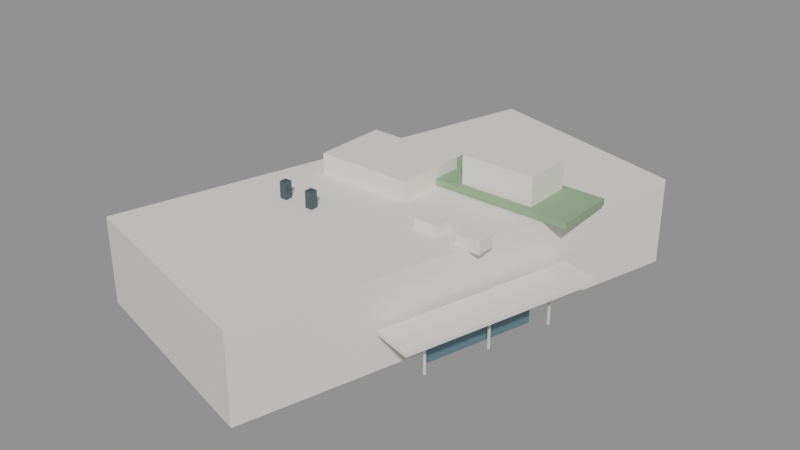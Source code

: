 # Source: fong_shu_chuen_hall.blend  (saved by Blender 5.2.45; exported with 4.5.12 LTS)
import bpy
from mathutils import Matrix  # noqa: F401  (used for matrix-valued properties, if any)

bpy.ops.wm.read_factory_settings(use_empty=True)
scene = bpy.context.scene
scene.name = 'Scene'

# ---- materials (node trees are filled in below, after node groups)
mat_gen_upper = bpy.data.materials.new('GEN_upper')
mat_gen_upper.diffuse_color = (0.88, 0.85, 0.79, 1.0)
mat_gen_white = bpy.data.materials.new('GEN_white')
mat_gen_white.diffuse_color = (0.9, 0.87, 0.81, 1.0)
mat_gen_dark = bpy.data.materials.new('GEN_dark')
mat_gen_dark.diffuse_color = (0.08, 0.12, 0.14, 1.0)
mat_gen_green = bpy.data.materials.new('GEN_green')
mat_gen_green.diffuse_color = (0.28, 0.42, 0.24, 1.0)
mat_gen_glass = bpy.data.materials.new('GEN_glass')
mat_gen_glass.diffuse_color = (0.16, 0.28, 0.32, 1.0)

# ---- material node trees
mat_gen_upper.use_nodes = True; mat_gen_upper.node_tree.nodes.clear()
_N = mat_gen_upper.node_tree.nodes; _L = mat_gen_upper.node_tree.links
n0 = _N.new('ShaderNodeBsdfPrincipled'); n0.name = 'Principled BSDF'; n0.location = (-200, 100)
n0.inputs[0].default_value = (0.88, 0.85, 0.79, 1.0)
n0.inputs[2].default_value = 0.6
n0.inputs[10].default_value = 0.005
n1 = _N.new('ShaderNodeOutputMaterial'); n1.name = 'Material Output'; n1.location = (200, 100)
_L.new(n0.outputs[0], n1.inputs[0])
n1.is_active_output = True
mat_gen_white.use_nodes = True; mat_gen_white.node_tree.nodes.clear()
_N = mat_gen_white.node_tree.nodes; _L = mat_gen_white.node_tree.links
n0 = _N.new('ShaderNodeBsdfPrincipled'); n0.name = 'Principled BSDF'; n0.location = (-200, 100)
n0.inputs[0].default_value = (0.9, 0.87, 0.81, 1.0)
n0.inputs[2].default_value = 0.6
n0.inputs[10].default_value = 0.005
n1 = _N.new('ShaderNodeOutputMaterial'); n1.name = 'Material Output'; n1.location = (200, 100)
_L.new(n0.outputs[0], n1.inputs[0])
n1.is_active_output = True
mat_gen_dark.use_nodes = True; mat_gen_dark.node_tree.nodes.clear()
_N = mat_gen_dark.node_tree.nodes; _L = mat_gen_dark.node_tree.links
n0 = _N.new('ShaderNodeBsdfPrincipled'); n0.name = 'Principled BSDF'; n0.location = (-200, 100)
n0.inputs[0].default_value = (0.08, 0.12, 0.14, 1.0)
n0.inputs[1].default_value = 0.4
n0.inputs[2].default_value = 0.25
n0.inputs[10].default_value = 0.005
n1 = _N.new('ShaderNodeOutputMaterial'); n1.name = 'Material Output'; n1.location = (200, 100)
_L.new(n0.outputs[0], n1.inputs[0])
n1.is_active_output = True
mat_gen_green.use_nodes = True; mat_gen_green.node_tree.nodes.clear()
_N = mat_gen_green.node_tree.nodes; _L = mat_gen_green.node_tree.links
n0 = _N.new('ShaderNodeBsdfPrincipled'); n0.name = 'Principled BSDF'; n0.location = (-200, 100)
n0.inputs[0].default_value = (0.28, 0.42, 0.24, 1.0)
n0.inputs[2].default_value = 1.0
n0.inputs[10].default_value = 0.005
n1 = _N.new('ShaderNodeOutputMaterial'); n1.name = 'Material Output'; n1.location = (200, 100)
_L.new(n0.outputs[0], n1.inputs[0])
n1.is_active_output = True
mat_gen_glass.use_nodes = True; mat_gen_glass.node_tree.nodes.clear()
_N = mat_gen_glass.node_tree.nodes; _L = mat_gen_glass.node_tree.links
n0 = _N.new('ShaderNodeBsdfPrincipled'); n0.name = 'Principled BSDF'; n0.location = (-200, 100)
n0.inputs[0].default_value = (0.16, 0.28, 0.32, 1.0)
n0.inputs[1].default_value = 0.35
n0.inputs[2].default_value = 0.12
n0.inputs[10].default_value = 0.005
n1 = _N.new('ShaderNodeOutputMaterial'); n1.name = 'Material Output'; n1.location = (200, 100)
_L.new(n0.outputs[0], n1.inputs[0])
n1.is_active_output = True

# ---- meshes
me_fong_shu_chuen_hall_mass = bpy.data.meshes.new('Fong Shu Chuen Hall_mass')
me_fong_shu_chuen_hall_mass.from_pydata([(13.43, 15.28, 0.0), (3.73, -19.93, 0.0), (-13.49, -15.17, 0.0), (-3.66, 19.93, 0.0), (13.43, 15.28, 6.4), (3.73, -19.93, 6.4), (-13.49, -15.17, 6.4), (-3.66, 19.93, 6.4)], [], [(0, 4, 5, 1), (1, 5, 6, 2), (2, 6, 7, 3), (3, 7, 4, 0), (4, 7, 6, 5), (3, 0, 1, 2)])
me_fong_shu_chuen_hall_mass.materials.append(mat_gen_upper)
me_fong_shu_chuen_hall_mass.update()
me_fong_shu_chuen_hall_parapet = bpy.data.meshes.new('Fong Shu Chuen Hall_parapet')
me_fong_shu_chuen_hall_parapet.from_pydata([(13.43, 15.28, 6.4), (3.73, -19.93, 6.4), (-13.49, -15.17, 6.4), (-3.66, 19.93, 6.4), (13.43, 15.28, 6.95), (3.73, -19.93, 6.95), (-13.49, -15.17, 6.95), (-3.66, 19.93, 6.95)], [], [(0, 4, 5, 1), (1, 5, 6, 2), (2, 6, 7, 3), (3, 7, 4, 0), (4, 7, 6, 5), (3, 0, 1, 2)])
me_fong_shu_chuen_hall_parapet.materials.append(mat_gen_white)
me_fong_shu_chuen_hall_parapet.update()
me_cube = bpy.data.meshes.new('Cube')
me_cube.from_pydata([(-0.5, -0.5, -0.5), (-0.5, -0.5, 0.5), (-0.5, 0.5, -0.5), (-0.5, 0.5, 0.5), (0.5, -0.5, -0.5), (0.5, -0.5, 0.5), (0.5, 0.5, -0.5), (0.5, 0.5, 0.5)], [], [(0, 1, 3, 2), (2, 3, 7, 6), (6, 7, 5, 4), (4, 5, 1, 0), (2, 6, 4, 0), (7, 3, 1, 5)])
_uv = me_cube.uv_layers.new(name='UVMap')
_uv.uv.foreach_set('vector', [0.375, 0.0, 0.625, 0.0, 0.625, 0.25, 0.375, 0.25, 0.375, 0.25, 0.625, 0.25, 0.625, 0.5, 0.375, 0.5, 0.375, 0.5, 0.625, 0.5, 0.625, 0.75, 0.375, 0.75, 0.375, 0.75, 0.625, 0.75, 0.625, 1.0, 0.375, 1.0, 0.125, 0.5, 0.375, 0.5, 0.375, 0.75, 0.125, 0.75, 0.625, 0.5, 0.875, 0.5, 0.875, 0.75, 0.625, 0.75])
me_cube.materials.append(mat_gen_white)
me_cube.update()
me_cube_001 = bpy.data.meshes.new('Cube.001')
me_cube_001.from_pydata([(-0.5, -0.5, -0.5), (-0.5, -0.5, 0.5), (-0.5, 0.5, -0.5), (-0.5, 0.5, 0.5), (0.5, -0.5, -0.5), (0.5, -0.5, 0.5), (0.5, 0.5, -0.5), (0.5, 0.5, 0.5)], [], [(0, 1, 3, 2), (2, 3, 7, 6), (6, 7, 5, 4), (4, 5, 1, 0), (2, 6, 4, 0), (7, 3, 1, 5)])
_uv = me_cube_001.uv_layers.new(name='UVMap')
_uv.uv.foreach_set('vector', [0.375, 0.0, 0.625, 0.0, 0.625, 0.25, 0.375, 0.25, 0.375, 0.25, 0.625, 0.25, 0.625, 0.5, 0.375, 0.5, 0.375, 0.5, 0.625, 0.5, 0.625, 0.75, 0.375, 0.75, 0.375, 0.75, 0.625, 0.75, 0.625, 1.0, 0.375, 1.0, 0.125, 0.5, 0.375, 0.5, 0.375, 0.75, 0.125, 0.75, 0.625, 0.5, 0.875, 0.5, 0.875, 0.75, 0.625, 0.75])
me_cube_001.materials.append(mat_gen_white)
me_cube_001.update()
me_cube_002 = bpy.data.meshes.new('Cube.002')
me_cube_002.from_pydata([(-0.5, -0.5, -0.5), (-0.5, -0.5, 0.5), (-0.5, 0.5, -0.5), (-0.5, 0.5, 0.5), (0.5, -0.5, -0.5), (0.5, -0.5, 0.5), (0.5, 0.5, -0.5), (0.5, 0.5, 0.5)], [], [(0, 1, 3, 2), (2, 3, 7, 6), (6, 7, 5, 4), (4, 5, 1, 0), (2, 6, 4, 0), (7, 3, 1, 5)])
_uv = me_cube_002.uv_layers.new(name='UVMap')
_uv.uv.foreach_set('vector', [0.375, 0.0, 0.625, 0.0, 0.625, 0.25, 0.375, 0.25, 0.375, 0.25, 0.625, 0.25, 0.625, 0.5, 0.375, 0.5, 0.375, 0.5, 0.625, 0.5, 0.625, 0.75, 0.375, 0.75, 0.375, 0.75, 0.625, 0.75, 0.625, 1.0, 0.375, 1.0, 0.125, 0.5, 0.375, 0.5, 0.375, 0.75, 0.125, 0.75, 0.625, 0.5, 0.875, 0.5, 0.875, 0.75, 0.625, 0.75])
me_cube_002.materials.append(mat_gen_white)
me_cube_002.update()
me_cube_003 = bpy.data.meshes.new('Cube.003')
me_cube_003.from_pydata([(-0.5, -0.5, -0.5), (-0.5, -0.5, 0.5), (-0.5, 0.5, -0.5), (-0.5, 0.5, 0.5), (0.5, -0.5, -0.5), (0.5, -0.5, 0.5), (0.5, 0.5, -0.5), (0.5, 0.5, 0.5)], [], [(0, 1, 3, 2), (2, 3, 7, 6), (6, 7, 5, 4), (4, 5, 1, 0), (2, 6, 4, 0), (7, 3, 1, 5)])
_uv = me_cube_003.uv_layers.new(name='UVMap')
_uv.uv.foreach_set('vector', [0.375, 0.0, 0.625, 0.0, 0.625, 0.25, 0.375, 0.25, 0.375, 0.25, 0.625, 0.25, 0.625, 0.5, 0.375, 0.5, 0.375, 0.5, 0.625, 0.5, 0.625, 0.75, 0.375, 0.75, 0.375, 0.75, 0.625, 0.75, 0.625, 1.0, 0.375, 1.0, 0.125, 0.5, 0.375, 0.5, 0.375, 0.75, 0.125, 0.75, 0.625, 0.5, 0.875, 0.5, 0.875, 0.75, 0.625, 0.75])
me_cube_003.materials.append(mat_gen_dark)
me_cube_003.update()
me_cube_004 = bpy.data.meshes.new('Cube.004')
me_cube_004.from_pydata([(-0.5, -0.5, -0.5), (-0.5, -0.5, 0.5), (-0.5, 0.5, -0.5), (-0.5, 0.5, 0.5), (0.5, -0.5, -0.5), (0.5, -0.5, 0.5), (0.5, 0.5, -0.5), (0.5, 0.5, 0.5)], [], [(0, 1, 3, 2), (2, 3, 7, 6), (6, 7, 5, 4), (4, 5, 1, 0), (2, 6, 4, 0), (7, 3, 1, 5)])
_uv = me_cube_004.uv_layers.new(name='UVMap')
_uv.uv.foreach_set('vector', [0.375, 0.0, 0.625, 0.0, 0.625, 0.25, 0.375, 0.25, 0.375, 0.25, 0.625, 0.25, 0.625, 0.5, 0.375, 0.5, 0.375, 0.5, 0.625, 0.5, 0.625, 0.75, 0.375, 0.75, 0.375, 0.75, 0.625, 0.75, 0.625, 1.0, 0.375, 1.0, 0.125, 0.5, 0.375, 0.5, 0.375, 0.75, 0.125, 0.75, 0.625, 0.5, 0.875, 0.5, 0.875, 0.75, 0.625, 0.75])
me_cube_004.materials.append(mat_gen_dark)
me_cube_004.update()
me_cube_005 = bpy.data.meshes.new('Cube.005')
me_cube_005.from_pydata([(-0.5, -0.5, -0.5), (-0.5, -0.5, 0.5), (-0.5, 0.5, -0.5), (-0.5, 0.5, 0.5), (0.5, -0.5, -0.5), (0.5, -0.5, 0.5), (0.5, 0.5, -0.5), (0.5, 0.5, 0.5)], [], [(0, 1, 3, 2), (2, 3, 7, 6), (6, 7, 5, 4), (4, 5, 1, 0), (2, 6, 4, 0), (7, 3, 1, 5)])
_uv = me_cube_005.uv_layers.new(name='UVMap')
_uv.uv.foreach_set('vector', [0.375, 0.0, 0.625, 0.0, 0.625, 0.25, 0.375, 0.25, 0.375, 0.25, 0.625, 0.25, 0.625, 0.5, 0.375, 0.5, 0.375, 0.5, 0.625, 0.5, 0.625, 0.75, 0.375, 0.75, 0.375, 0.75, 0.625, 0.75, 0.625, 1.0, 0.375, 1.0, 0.125, 0.5, 0.375, 0.5, 0.375, 0.75, 0.125, 0.75, 0.625, 0.5, 0.875, 0.5, 0.875, 0.75, 0.625, 0.75])
me_cube_005.materials.append(mat_gen_green)
me_cube_005.update()
me_cube_006 = bpy.data.meshes.new('Cube.006')
me_cube_006.from_pydata([(-0.5, -0.5, -0.5), (-0.5, -0.5, 0.5), (-0.5, 0.5, -0.5), (-0.5, 0.5, 0.5), (0.5, -0.5, -0.5), (0.5, -0.5, 0.5), (0.5, 0.5, -0.5), (0.5, 0.5, 0.5)], [], [(0, 1, 3, 2), (2, 3, 7, 6), (6, 7, 5, 4), (4, 5, 1, 0), (2, 6, 4, 0), (7, 3, 1, 5)])
_uv = me_cube_006.uv_layers.new(name='UVMap')
_uv.uv.foreach_set('vector', [0.375, 0.0, 0.625, 0.0, 0.625, 0.25, 0.375, 0.25, 0.375, 0.25, 0.625, 0.25, 0.625, 0.5, 0.375, 0.5, 0.375, 0.5, 0.625, 0.5, 0.625, 0.75, 0.375, 0.75, 0.375, 0.75, 0.625, 0.75, 0.625, 1.0, 0.375, 1.0, 0.125, 0.5, 0.375, 0.5, 0.375, 0.75, 0.125, 0.75, 0.625, 0.5, 0.875, 0.5, 0.875, 0.75, 0.625, 0.75])
me_cube_006.materials.append(mat_gen_white)
me_cube_006.update()
me_cube_007 = bpy.data.meshes.new('Cube.007')
me_cube_007.from_pydata([(-0.5, -0.5, -0.5), (-0.5, -0.5, 0.5), (-0.5, 0.5, -0.5), (-0.5, 0.5, 0.5), (0.5, -0.5, -0.5), (0.5, -0.5, 0.5), (0.5, 0.5, -0.5), (0.5, 0.5, 0.5)], [], [(0, 1, 3, 2), (2, 3, 7, 6), (6, 7, 5, 4), (4, 5, 1, 0), (2, 6, 4, 0), (7, 3, 1, 5)])
_uv = me_cube_007.uv_layers.new(name='UVMap')
_uv.uv.foreach_set('vector', [0.375, 0.0, 0.625, 0.0, 0.625, 0.25, 0.375, 0.25, 0.375, 0.25, 0.625, 0.25, 0.625, 0.5, 0.375, 0.5, 0.375, 0.5, 0.625, 0.5, 0.625, 0.75, 0.375, 0.75, 0.375, 0.75, 0.625, 0.75, 0.625, 1.0, 0.375, 1.0, 0.125, 0.5, 0.375, 0.5, 0.375, 0.75, 0.125, 0.75, 0.625, 0.5, 0.875, 0.5, 0.875, 0.75, 0.625, 0.75])
me_cube_007.materials.append(mat_gen_white)
me_cube_007.update()
me_cube_008 = bpy.data.meshes.new('Cube.008')
me_cube_008.from_pydata([(-0.5, -0.5, -0.5), (-0.5, -0.5, 0.5), (-0.5, 0.5, -0.5), (-0.5, 0.5, 0.5), (0.5, -0.5, -0.5), (0.5, -0.5, 0.5), (0.5, 0.5, -0.5), (0.5, 0.5, 0.5)], [], [(0, 1, 3, 2), (2, 3, 7, 6), (6, 7, 5, 4), (4, 5, 1, 0), (2, 6, 4, 0), (7, 3, 1, 5)])
_uv = me_cube_008.uv_layers.new(name='UVMap')
_uv.uv.foreach_set('vector', [0.375, 0.0, 0.625, 0.0, 0.625, 0.25, 0.375, 0.25, 0.375, 0.25, 0.625, 0.25, 0.625, 0.5, 0.375, 0.5, 0.375, 0.5, 0.625, 0.5, 0.625, 0.75, 0.375, 0.75, 0.375, 0.75, 0.625, 0.75, 0.625, 1.0, 0.375, 1.0, 0.125, 0.5, 0.375, 0.5, 0.375, 0.75, 0.125, 0.75, 0.625, 0.5, 0.875, 0.5, 0.875, 0.75, 0.625, 0.75])
me_cube_008.materials.append(mat_gen_glass)
me_cube_008.update()
me_cube_009 = bpy.data.meshes.new('Cube.009')
me_cube_009.from_pydata([(-0.5, -0.5, -0.5), (-0.5, -0.5, 0.5), (-0.5, 0.5, -0.5), (-0.5, 0.5, 0.5), (0.5, -0.5, -0.5), (0.5, -0.5, 0.5), (0.5, 0.5, -0.5), (0.5, 0.5, 0.5)], [], [(0, 1, 3, 2), (2, 3, 7, 6), (6, 7, 5, 4), (4, 5, 1, 0), (2, 6, 4, 0), (7, 3, 1, 5)])
_uv = me_cube_009.uv_layers.new(name='UVMap')
_uv.uv.foreach_set('vector', [0.375, 0.0, 0.625, 0.0, 0.625, 0.25, 0.375, 0.25, 0.375, 0.25, 0.625, 0.25, 0.625, 0.5, 0.375, 0.5, 0.375, 0.5, 0.625, 0.5, 0.625, 0.75, 0.375, 0.75, 0.375, 0.75, 0.625, 0.75, 0.625, 1.0, 0.375, 1.0, 0.125, 0.5, 0.375, 0.5, 0.375, 0.75, 0.125, 0.75, 0.625, 0.5, 0.875, 0.5, 0.875, 0.75, 0.625, 0.75])
me_cube_009.materials.append(mat_gen_white)
me_cube_009.update()
me_cube_010 = bpy.data.meshes.new('Cube.010')
me_cube_010.from_pydata([(-0.5, -0.5, -0.5), (-0.5, -0.5, 0.5), (-0.5, 0.5, -0.5), (-0.5, 0.5, 0.5), (0.5, -0.5, -0.5), (0.5, -0.5, 0.5), (0.5, 0.5, -0.5), (0.5, 0.5, 0.5)], [], [(0, 1, 3, 2), (2, 3, 7, 6), (6, 7, 5, 4), (4, 5, 1, 0), (2, 6, 4, 0), (7, 3, 1, 5)])
_uv = me_cube_010.uv_layers.new(name='UVMap')
_uv.uv.foreach_set('vector', [0.375, 0.0, 0.625, 0.0, 0.625, 0.25, 0.375, 0.25, 0.375, 0.25, 0.625, 0.25, 0.625, 0.5, 0.375, 0.5, 0.375, 0.5, 0.625, 0.5, 0.625, 0.75, 0.375, 0.75, 0.375, 0.75, 0.625, 0.75, 0.625, 1.0, 0.375, 1.0, 0.125, 0.5, 0.375, 0.5, 0.375, 0.75, 0.125, 0.75, 0.625, 0.5, 0.875, 0.5, 0.875, 0.75, 0.625, 0.75])
me_cube_010.materials.append(mat_gen_white)
me_cube_010.update()
me_cube_011 = bpy.data.meshes.new('Cube.011')
me_cube_011.from_pydata([(-0.5, -0.5, -0.5), (-0.5, -0.5, 0.5), (-0.5, 0.5, -0.5), (-0.5, 0.5, 0.5), (0.5, -0.5, -0.5), (0.5, -0.5, 0.5), (0.5, 0.5, -0.5), (0.5, 0.5, 0.5)], [], [(0, 1, 3, 2), (2, 3, 7, 6), (6, 7, 5, 4), (4, 5, 1, 0), (2, 6, 4, 0), (7, 3, 1, 5)])
_uv = me_cube_011.uv_layers.new(name='UVMap')
_uv.uv.foreach_set('vector', [0.375, 0.0, 0.625, 0.0, 0.625, 0.25, 0.375, 0.25, 0.375, 0.25, 0.625, 0.25, 0.625, 0.5, 0.375, 0.5, 0.375, 0.5, 0.625, 0.5, 0.625, 0.75, 0.375, 0.75, 0.375, 0.75, 0.625, 0.75, 0.625, 1.0, 0.375, 1.0, 0.125, 0.5, 0.375, 0.5, 0.375, 0.75, 0.125, 0.75, 0.625, 0.5, 0.875, 0.5, 0.875, 0.75, 0.625, 0.75])
me_cube_011.materials.append(mat_gen_white)
me_cube_011.update()

# ---- objects
ob_fong_shu_chuen_hall_mass = bpy.data.objects.new('Fong Shu Chuen Hall_mass', me_fong_shu_chuen_hall_mass)
ob_fong_shu_chuen_hall_parapet = bpy.data.objects.new('Fong Shu Chuen Hall_parapet', me_fong_shu_chuen_hall_parapet)
ob_fong_shu_chuen_hall_roof_plant = bpy.data.objects.new('Fong Shu Chuen Hall_roof_plant', me_cube)
ob_fong_shu_chuen_hall_ac_0 = bpy.data.objects.new('Fong Shu Chuen Hall_ac_0', me_cube_001)
ob_fong_shu_chuen_hall_ac_1 = bpy.data.objects.new('Fong Shu Chuen Hall_ac_1', me_cube_002)
ob_fong_shu_chuen_hall_vent_0 = bpy.data.objects.new('Fong Shu Chuen Hall_vent_0', me_cube_003)
ob_fong_shu_chuen_hall_vent_1 = bpy.data.objects.new('Fong Shu Chuen Hall_vent_1', me_cube_004)
ob_fong_shu_chuen_hall_garden = bpy.data.objects.new('Fong Shu Chuen Hall_garden', me_cube_005)
ob_fong_shu_chuen_hall_pavilion = bpy.data.objects.new('Fong Shu Chuen Hall_pavilion', me_cube_006)
ob_fong_shu_chuen_hall_canopy = bpy.data.objects.new('Fong Shu Chuen Hall_canopy', me_cube_007)
ob_fong_shu_chuen_hall_door = bpy.data.objects.new('Fong Shu Chuen Hall_door', me_cube_008)
ob_fong_shu_chuen_hall_mullion_0 = bpy.data.objects.new('Fong Shu Chuen Hall_mullion_0', me_cube_009)
ob_fong_shu_chuen_hall_mullion_1 = bpy.data.objects.new('Fong Shu Chuen Hall_mullion_1', me_cube_010)
ob_fong_shu_chuen_hall_mullion_2 = bpy.data.objects.new('Fong Shu Chuen Hall_mullion_2', me_cube_011)

# ---- transforms, parenting, visibility, modifiers, constraints
ob_fong_shu_chuen_hall_mass.location = (0.0, 0.0, 0.0)
ob_fong_shu_chuen_hall_parapet.location = (0.0, 0.0, 0.0)
ob_fong_shu_chuen_hall_roof_plant.location = (-3.03, 3.0, 7.6)
ob_fong_shu_chuen_hall_roof_plant.scale = (8.0, 6.0, 1.8)
ob_fong_shu_chuen_hall_ac_0.location = (4.97, -2.0, 7.2)
ob_fong_shu_chuen_hall_ac_0.scale = (2.0, 1.5, 1.0)
ob_fong_shu_chuen_hall_ac_1.location = (8.47, -2.0, 7.2)
ob_fong_shu_chuen_hall_ac_1.scale = (2.0, 1.5, 1.0)
ob_fong_shu_chuen_hall_vent_0.location = (-6.03, -5.0, 7.4)
ob_fong_shu_chuen_hall_vent_0.scale = (0.6, 0.6, 1.8)
ob_fong_shu_chuen_hall_vent_1.location = (-3.53, -5.0, 7.4)
ob_fong_shu_chuen_hall_vent_1.scale = (0.6, 0.6, 1.8)
ob_fong_shu_chuen_hall_garden.location = (5.97, 6.0, 7.25)
ob_fong_shu_chuen_hall_garden.scale = (12.4, 5.0, 0.5)
ob_fong_shu_chuen_hall_pavilion.location = (5.97, 6.0, 8.6)
ob_fong_shu_chuen_hall_pavilion.scale = (6.0, 4.0, 2.4)
ob_fong_shu_chuen_hall_canopy.location = (10.7, -2.909, 3.4)
ob_fong_shu_chuen_hall_canopy.rotation_euler = (0.0, 0.0, -1.84)
ob_fong_shu_chuen_hall_canopy.scale = (16.0, 3.2, 0.3)
ob_fong_shu_chuen_hall_door.location = (9.448, -2.564, 1.5)
ob_fong_shu_chuen_hall_door.rotation_euler = (0.0, 0.0, -1.84)
ob_fong_shu_chuen_hall_door.scale = (8.8, 0.5, 3.0)
ob_fong_shu_chuen_hall_mullion_0.location = (12.02, 2.259, 1.5)
ob_fong_shu_chuen_hall_mullion_0.rotation_euler = (0.0, 0.0, -1.84)
ob_fong_shu_chuen_hall_mullion_0.scale = (0.12, 0.15, 3.0)
ob_fong_shu_chuen_hall_mullion_1.location = (10.6, -2.883, 1.5)
ob_fong_shu_chuen_hall_mullion_1.rotation_euler = (0.0, 0.0, -1.84)
ob_fong_shu_chuen_hall_mullion_1.scale = (0.12, 0.15, 3.0)
ob_fong_shu_chuen_hall_mullion_2.location = (9.188, -8.025, 1.5)
ob_fong_shu_chuen_hall_mullion_2.rotation_euler = (0.0, 0.0, -1.84)
ob_fong_shu_chuen_hall_mullion_2.scale = (0.12, 0.15, 3.0)

# ---- collection membership
scene.collection.objects.link(ob_fong_shu_chuen_hall_mass)
scene.collection.objects.link(ob_fong_shu_chuen_hall_parapet)
scene.collection.objects.link(ob_fong_shu_chuen_hall_roof_plant)
scene.collection.objects.link(ob_fong_shu_chuen_hall_ac_0)
scene.collection.objects.link(ob_fong_shu_chuen_hall_ac_1)
scene.collection.objects.link(ob_fong_shu_chuen_hall_vent_0)
scene.collection.objects.link(ob_fong_shu_chuen_hall_vent_1)
scene.collection.objects.link(ob_fong_shu_chuen_hall_garden)
scene.collection.objects.link(ob_fong_shu_chuen_hall_pavilion)
scene.collection.objects.link(ob_fong_shu_chuen_hall_canopy)
scene.collection.objects.link(ob_fong_shu_chuen_hall_door)
scene.collection.objects.link(ob_fong_shu_chuen_hall_mullion_0)
scene.collection.objects.link(ob_fong_shu_chuen_hall_mullion_1)
scene.collection.objects.link(ob_fong_shu_chuen_hall_mullion_2)

# ---- scene / render settings (as saved in the file)
scene.frame_start = 1; scene.frame_end = 250; scene.frame_set(1)
scene.render.engine = 'BLENDER_EEVEE_NEXT'
scene.render.bake_bias = 0.0
scene.render.bake_samples = 0
scene.render.compositor_device = 'GPU'
scene.eevee.use_volume_custom_range = False
scene.eevee.fast_gi_thickness_near = 0.1
scene.eevee.fast_gi_thickness_far = 0.0
scene.eevee.ray_tracing_options.screen_trace_thickness = 0.1
bpy.context.view_layer.update()

# ---- added for rendering (the .blend has no active camera and no usable light): camera, sun + grey world if the file has none
cam_auto = bpy.data.cameras.new('AutoCamera')
cam_auto.lens = 50.0
cam_auto.sensor_width = 36.0
cam_auto.clip_end = 1000.0
ob_auto_camera = bpy.data.objects.new('AutoCamera', cam_auto)
scene.collection.objects.link(ob_auto_camera)
ob_auto_camera.location = (46.3376, -55.0781, 41.6188)
ob_auto_camera.rotation_euler = (1.09748, -7.21219e-08, 0.694738)
scene.camera = ob_auto_camera
light_auto_sun = bpy.data.lights.new('AutoSun', 'SUN')
light_auto_sun.energy = 3.0
light_auto_sun.angle = 0.0523599
ob_auto_sun = bpy.data.objects.new('AutoSun', light_auto_sun)
scene.collection.objects.link(ob_auto_sun)
ob_auto_sun.rotation_euler = (0.872665, 0.174533, 0.523599)
if scene.world is None:
    world_auto = bpy.data.worlds.new('AutoWorld')
    world_auto.color = (0.3, 0.3, 0.3)
    scene.world = world_auto
bpy.context.view_layer.update()
